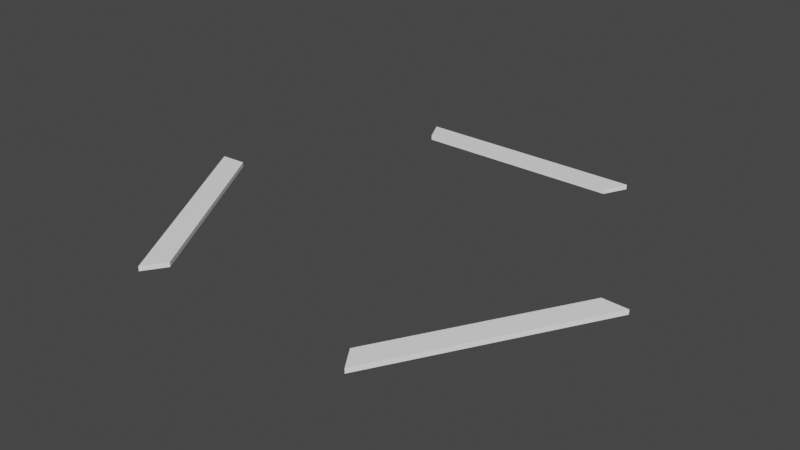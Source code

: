 # Source: Highliter.blend  (saved by Blender 2.83.19; exported with 4.5.12 LTS)
import bpy
from mathutils import Matrix  # noqa: F401  (used for matrix-valued properties, if any)

bpy.ops.wm.read_factory_settings(use_empty=True)
scene = bpy.context.scene
scene.name = 'Scene'

# ---- collections
col_collection = bpy.data.collections.new('Collection'); scene.collection.children.link(col_collection)

# ---- materials (node trees are filled in below, after node groups)
mat_light = bpy.data.materials.new('Light')
mat_light.use_transparent_shadow = False

# ---- material node trees
mat_light.use_nodes = True; mat_light.node_tree.nodes.clear()
_N = mat_light.node_tree.nodes; _L = mat_light.node_tree.links
n0 = _N.new('ShaderNodeBsdfPrincipled'); n0.name = 'Principled BSDF'; n0.location = (10, 300)
n0.distribution = 'GGX'
n0.subsurface_method = 'BURLEY'
n0.inputs[0].default_value = (1.0, 1.0, 1.0, 1.0)
n0.inputs[3].default_value = 1.45
n0.inputs[27].default_value = (0.0, 0.0, 0.0, 1.0)
n0.inputs[28].default_value = 1.0
n1 = _N.new('ShaderNodeOutputMaterial'); n1.name = 'Material Output'; n1.location = (300, 300)
_L.new(n0.outputs[0], n1.inputs[0])
n1.is_active_output = True

# ---- world
world_world = bpy.data.worlds.new('World'); scene.world = world_world
world_world.use_nodes = True; world_world.node_tree.nodes.clear()
_N = world_world.node_tree.nodes; _L = world_world.node_tree.links
n0 = _N.new('ShaderNodeOutputWorld'); n0.name = 'World Output'; n0.location = (300, 300)
n1 = _N.new('ShaderNodeBackground'); n1.name = 'Background'; n1.location = (10, 300)
n1.inputs[0].default_value = (0.05088, 0.05088, 0.05088, 1.0)
_L.new(n1.outputs[0], n0.inputs[0])
n0.is_active_output = True
world_world.color = (0.05088, 0.05088, 0.05088)
world_world.use_sun_shadow = False
world_world.sun_shadow_jitter_overblur = 0.0

# ---- meshes
me_cube = bpy.data.meshes.new('Cube')
me_cube.from_pydata([(-0.4275, 7.277, 0.025), (-0.4275, 7.277, 0.975), (-0.475, 8.227, 0.025), (-0.475, 8.227, 0.975), (0.4275, 7.277, 0.025), (0.4275, 7.277, 0.975), (0.475, 8.227, 0.025), (0.475, 8.227, 0.975), (0.844, 0.06354, 0.025), (0.844, 0.06354, 0.975), (0.95, -9.918e-05, 0.025), (0.95, -9.918e-05, 0.975), (0.4165, -7.341, 0.025), (0.4165, -7.341, 0.975), (0.475, -8.227, 0.025), (0.475, -8.227, 0.975), (-0.4165, -7.341, 0.025), (-0.4165, -7.341, 0.975), (-0.475, -8.227, 0.025), (-0.475, -8.227, 0.975), (-0.844, 0.06354, 0.025), (-0.844, 0.06354, 0.975), (-0.95, -9.918e-05, 0.025), (-0.95, -9.918e-05, 0.975)], [], [(0, 1, 3, 2), (2, 3, 7, 6), (6, 7, 5, 4), (4, 5, 1, 0), (2, 6, 4, 0), (7, 3, 1, 5), (8, 9, 11, 10), (10, 11, 15, 14), (14, 15, 13, 12), (12, 13, 9, 8), (10, 14, 12, 8), (15, 11, 9, 13), (16, 17, 19, 18), (18, 19, 23, 22), (22, 23, 21, 20), (20, 21, 17, 16), (18, 22, 20, 16), (23, 19, 17, 21)])
_uv = me_cube.uv_layers.new(name='UVMap')
_uv.uv.foreach_set('vector', [0.375, 0.0, 0.625, 0.0, 0.625, 0.25, 0.375, 0.25, 0.375, 0.25, 0.625, 0.25, 0.625, 0.5, 0.375, 0.5, 0.375, 0.5, 0.625, 0.5, 0.625, 0.75, 0.375, 0.75, 0.375, 0.75, 0.625, 0.75, 0.625, 1.0, 0.375, 1.0, 0.125, 0.5, 0.375, 0.5, 0.375, 0.75, 0.125, 0.75, 0.625, 0.5, 0.875, 0.5, 0.875, 0.75, 0.625, 0.75, 0.375, 0.0, 0.625, 0.0, 0.625, 0.25, 0.375, 0.25, 0.375, 0.25, 0.625, 0.25, 0.625, 0.5, 0.375, 0.5, 0.375, 0.5, 0.625, 0.5, 0.625, 0.75, 0.375, 0.75, 0.375, 0.75, 0.625, 0.75, 0.625, 1.0, 0.375, 1.0, 0.125, 0.5, 0.375, 0.5, 0.375, 0.75, 0.125, 0.75, 0.625, 0.5, 0.875, 0.5, 0.875, 0.75, 0.625, 0.75, 0.375, 0.0, 0.625, 0.0, 0.625, 0.25, 0.375, 0.25, 0.375, 0.25, 0.625, 0.25, 0.625, 0.5, 0.375, 0.5, 0.375, 0.5, 0.625, 0.5, 0.625, 0.75, 0.375, 0.75, 0.375, 0.75, 0.625, 0.75, 0.625, 1.0, 0.375, 1.0, 0.125, 0.5, 0.375, 0.5, 0.375, 0.75, 0.125, 0.75, 0.625, 0.5, 0.875, 0.5, 0.875, 0.75, 0.625, 0.75])
me_cube.materials.append(mat_light)
me_cube.use_remesh_fix_poles = True
me_cube.use_remesh_preserve_attributes = False
me_cube.use_mirror_x = True
me_cube.update()

# ---- objects
ob_highliter = bpy.data.objects.new('Highliter', me_cube)

# ---- transforms, parenting, visibility, modifiers, constraints
ob_highliter.location = (0.0, 5.96e-08, 0.0)
ob_highliter.scale = (1.0, 0.1, 0.02)
ob_highliter.lineart.crease_threshold = 0.0
ob_highliter.use_mesh_mirror_x = True

# ---- collection membership
col_collection.objects.link(ob_highliter)

# ---- scene / render settings (as saved in the file)
scene.frame_start = 1; scene.frame_end = 250; scene.frame_set(1)
scene.render.engine = 'BLENDER_EEVEE_NEXT'
scene.cycles.use_denoising = False
scene.cycles.samples = 128
scene.cycles.sampling_pattern = 'TABULATED_SOBOL'
scene.cycles.use_adaptive_sampling = False
scene.cycles.use_light_tree = False
scene.view_settings.view_transform = 'Filmic'
bpy.context.view_layer.update()

# ---- added for rendering (the .blend has no active camera and no usable light): camera, sun
cam_auto = bpy.data.cameras.new('AutoCamera')
cam_auto.lens = 50.0
cam_auto.sensor_width = 36.0
cam_auto.clip_end = 1000.0
ob_auto_camera = bpy.data.objects.new('AutoCamera', cam_auto)
scene.collection.objects.link(ob_auto_camera)
ob_auto_camera.location = (2.32563, -2.79075, 1.8705)
ob_auto_camera.rotation_euler = (1.09748, -7.21219e-08, 0.694738)
scene.camera = ob_auto_camera
light_auto_sun = bpy.data.lights.new('AutoSun', 'SUN')
light_auto_sun.energy = 3.0
light_auto_sun.angle = 0.0523599
ob_auto_sun = bpy.data.objects.new('AutoSun', light_auto_sun)
scene.collection.objects.link(ob_auto_sun)
ob_auto_sun.rotation_euler = (0.872665, 0.174533, 0.523599)
bpy.context.view_layer.update()
